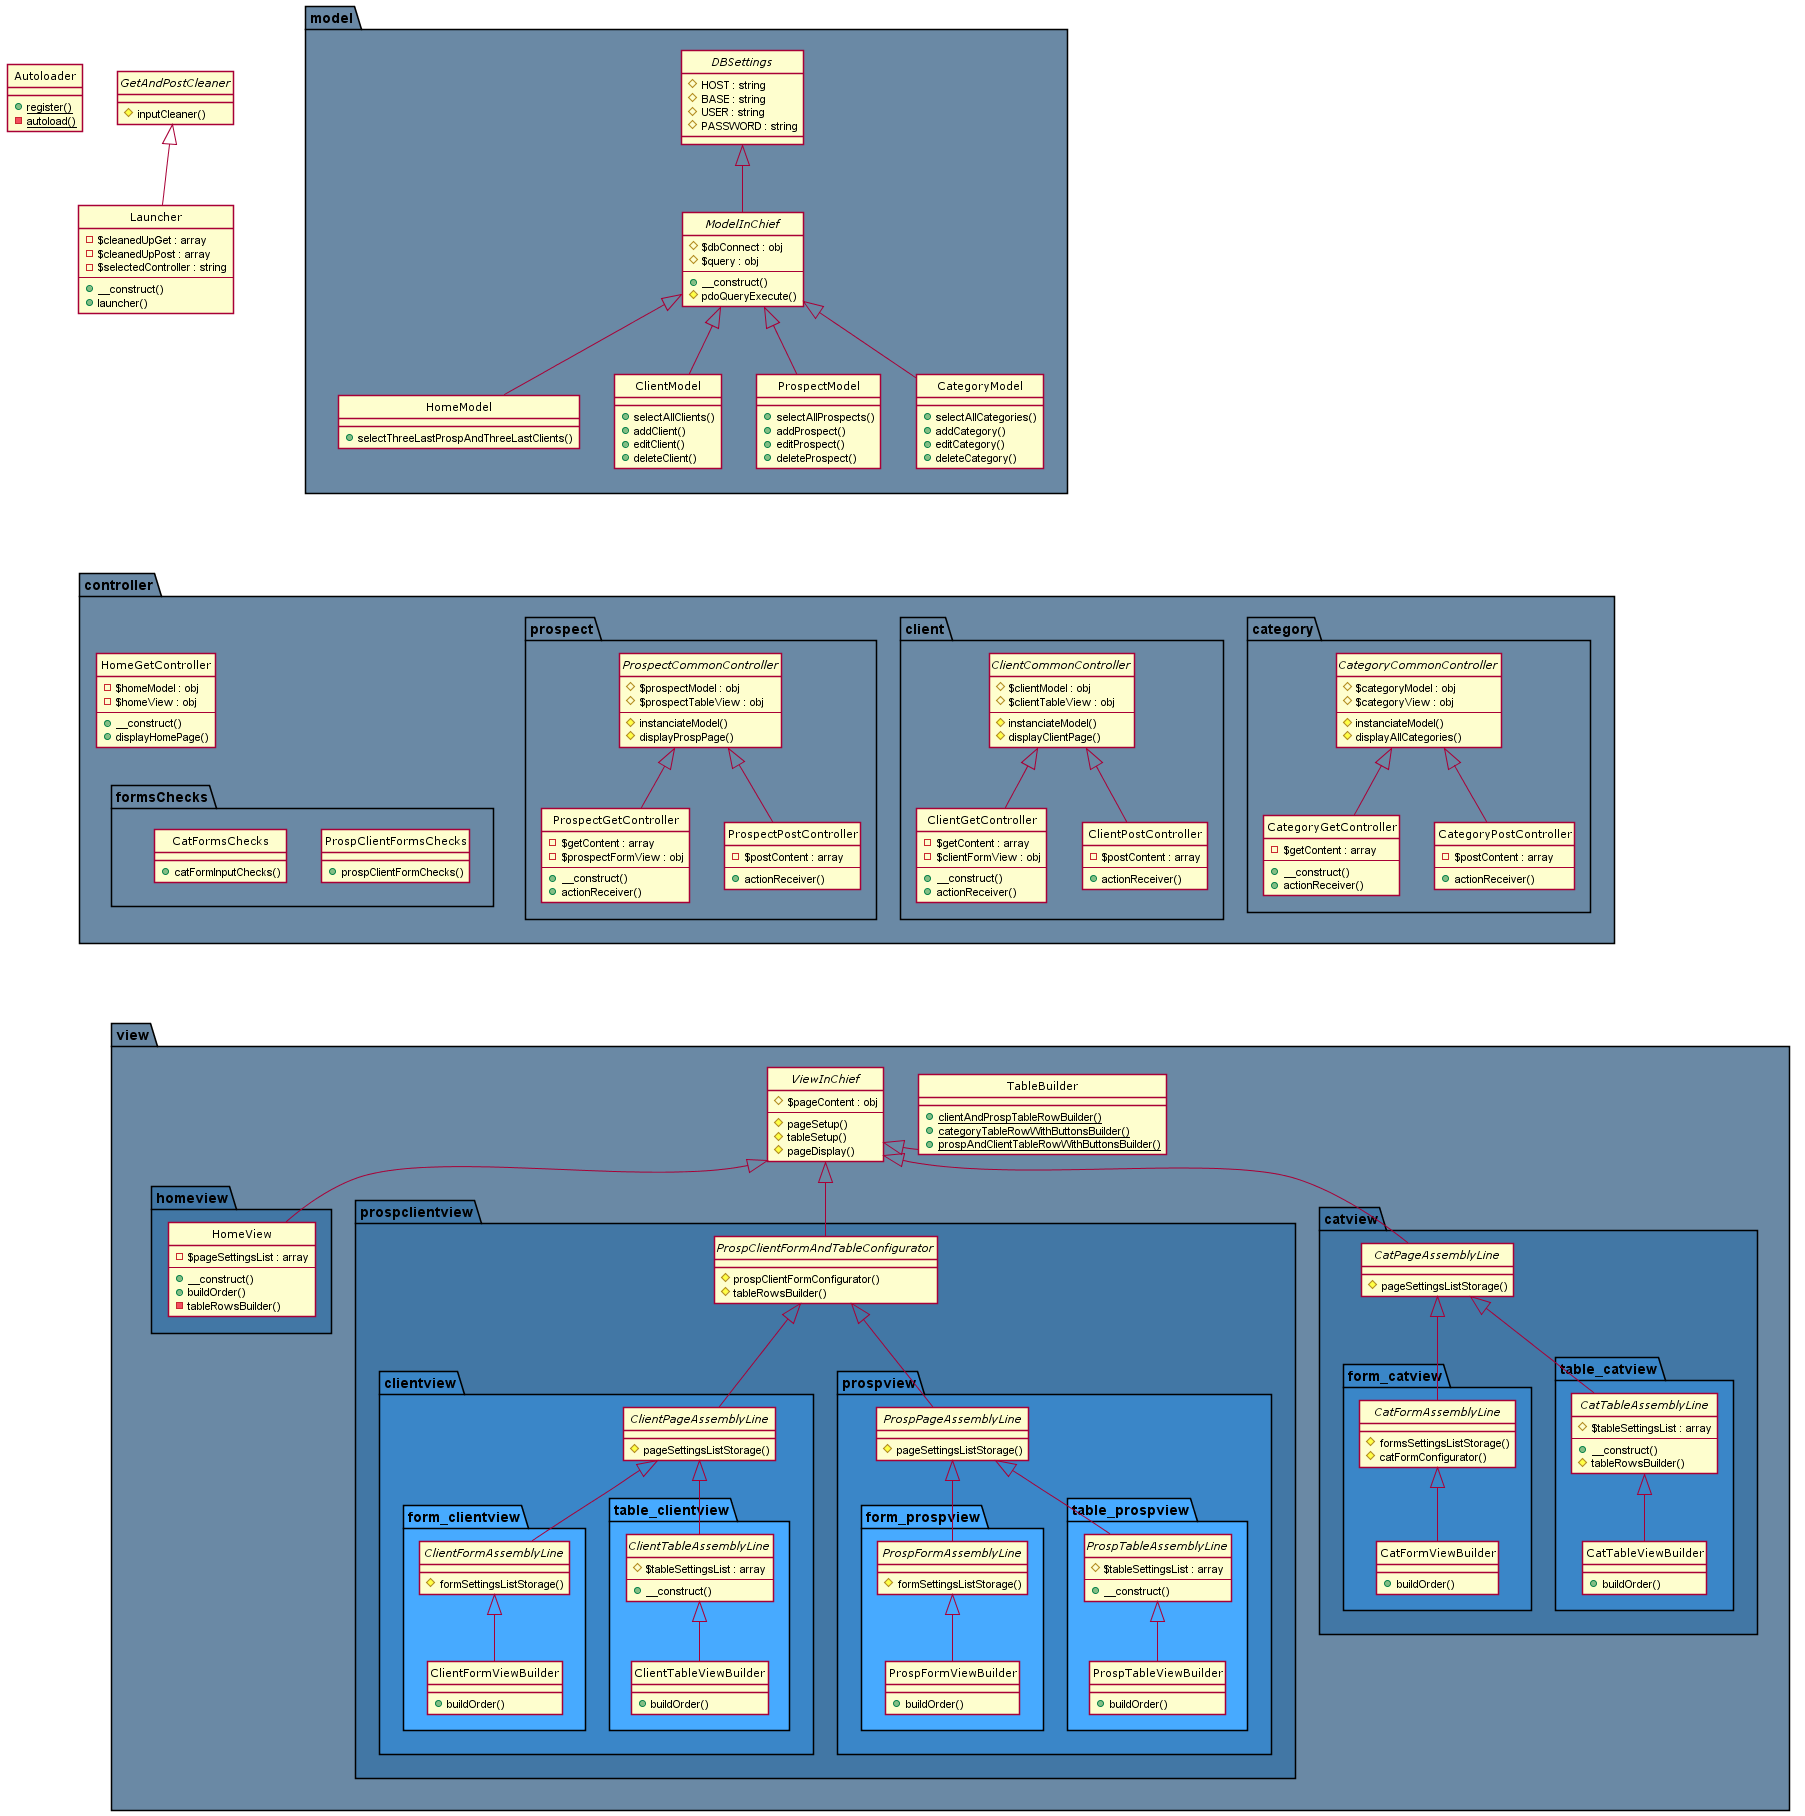

The diagram above was rendered by PlantUML. Its source (embedded in the PNG):
@startuml ExoMVC_v25
skinparam Style strictuml

skinparam ClassFontSize 11
skinparam ClassFontName Verdana




together {
    abstract class GetAndPostCleaner {
        #inputCleaner()
    }

    class Launcher extends GetAndPostCleaner {
        -$cleanedUpGet : array
        -$cleanedUpPost : array
        -$selectedController : string
        --
        +__construct()
        +launcher()
    }

    class Autoloader {
        {static} +register()
        {static} -autoload()
    }
}




together {
    package controller #6A89A5 {
        class HomeGetController {
            -$homeModel : obj
            -$homeView : obj
            --
            +__construct()
            +displayHomePage()
        }

        package category {
            abstract class CategoryCommonController {
                #$categoryModel : obj
                #$categoryView : obj
                --
                #instanciateModel()
                #displayAllCategories()
            }

            class CategoryGetController extends CategoryCommonController {
                -$getContent : array
                --
                +__construct()
                +actionReceiver()
            }

            class CategoryPostController extends CategoryCommonController {
                -$postContent : array
                --
                +actionReceiver()
            }
        }

        package client {
            abstract class ClientCommonController {
                #$clientModel : obj
                #$clientTableView : obj
                --
                #instanciateModel()
                #displayClientPage()
            }

            class ClientGetController extends ClientCommonController {
                -$getContent : array
                -$clientFormView : obj
                --
                +__construct()
                +actionReceiver()
            }

            class ClientPostController extends ClientCommonController {
                -$postContent : array
                --
                +actionReceiver()
            }

        }

        package prospect {
            abstract class ProspectCommonController {
                #$prospectModel : obj
                #$prospectTableView : obj
                --
                #instanciateModel()
                #displayProspPage()
            }

            class ProspectGetController extends ProspectCommonController {
                -$getContent : array
                -$prospectFormView : obj
                --
                +__construct()
                +actionReceiver()
            }

            class ProspectPostController extends ProspectCommonController {
                -$postContent : array
                --
                +actionReceiver()
            }


        }

        package formsChecks {
            class ProspClientFormsChecks {
                +prospClientFormChecks()
            }

            class CatFormsChecks {
                +catFormInputChecks()
            }
        }
    }
}





together {
    package model #6A89A5 {
        abstract class DBSettings {
            #HOST : string
            #BASE : string
            #USER : string
            #PASSWORD : string
        }


        abstract class ModelInChief extends DBSettings {
            #$dbConnect : obj
            #$query : obj
            --
            +__construct()
            #pdoQueryExecute()
        }

        class HomeModel extends ModelInChief {
            +selectThreeLastProspAndThreeLastClients()
        }

        class ClientModel extends ModelInChief {
            +selectAllClients()
            +addClient()
            +editClient()
            +deleteClient()
        }

        class ProspectModel extends ModelInChief {
            +selectAllProspects()
            +addProspect()
            +editProspect()
            +deleteProspect()
        }

        class CategoryModel extends ModelInChief {
            +selectAllCategories()
            +addCategory()
            +editCategory()
            +deleteCategory()
        }
    }
}





together {
    package view #6A89A5 {
        abstract class ViewInChief {
        #$pageContent : obj
        --
        #pageSetup()
        #tableSetup()
        #pageDisplay()
        }

        class TableBuilder extends ViewInChief {
            {static} +clientAndProspTableRowBuilder()
            {static} +categoryTableRowWithButtonsBuilder()
            {static} +prospAndClientTableRowWithButtonsBuilder()
        }

        package homeview #4277A5 {
            class HomeView extends ViewInChief {
                -$pageSettingsList : array
                --
                +__construct()
                +buildOrder()
                -tableRowsBuilder()
            }
        }

        package prospclientview #4277A5 {
            abstract class ProspClientFormAndTableConfigurator extends ViewInChief {
                #prospClientFormConfigurator()
                #tableRowsBuilder()
            }

            package clientview #3A86C8 {
                abstract class ClientPageAssemblyLine extends ProspClientFormAndTableConfigurator {
                    #pageSettingsListStorage()
                }

                package form_clientview #47aaff {
                    abstract class ClientFormAssemblyLine extends ClientPageAssemblyLine {
                        #formSettingsListStorage()
                    }

                    class ClientFormViewBuilder extends ClientFormAssemblyLine {
                        +buildOrder()
                    }
                }


                package table_clientview #47aaff {
                    abstract class ClientTableAssemblyLine extends ClientPageAssemblyLine {
                        #$tableSettingsList : array
                        --
                        +__construct()
                    }

                    class ClientTableViewBuilder extends ClientTableAssemblyLine {
                        +buildOrder()
                    }
                }
            }

            package prospview #3A86C8 {
                abstract class ProspPageAssemblyLine extends ProspClientFormAndTableConfigurator {
                    #pageSettingsListStorage()
                }

                package form_prospview #47aaff {
                    abstract class ProspFormAssemblyLine extends ProspPageAssemblyLine {
                        #formSettingsListStorage()
                    }

                    class ProspFormViewBuilder extends ProspFormAssemblyLine {
                        +buildOrder()
                    }
                }

                package table_prospview #47aaff {
                    abstract class ProspTableAssemblyLine extends ProspPageAssemblyLine {
                        #$tableSettingsList : array
                        --
                        +__construct()
                    }

                    class ProspTableViewBuilder extends ProspTableAssemblyLine {
                        +buildOrder()
                    }
                }
            }
        }

        package catview #4277A5 {
            abstract class CatPageAssemblyLine extends ViewInChief {
                #pageSettingsListStorage()
            }

            package form_catview #3A86C8 {
                abstract class CatFormAssemblyLine extends CatPageAssemblyLine {
                    #formsSettingsListStorage()
                    #catFormConfigurator()
                }

                class CatFormViewBuilder extends CatFormAssemblyLine {
                    +buildOrder()
                }
            }

            package table_catview #3A86C8 {
                abstract class CatTableAssemblyLine extends CatPageAssemblyLine {
                    #$tableSettingsList : array
                    --
                    +__construct()
                    #tableRowsBuilder()
                }

                class CatTableViewBuilder extends CatTableAssemblyLine {
                    +buildOrder()
                }

            }
        }
    }
}

Launcher -[hidden]--> HomeGetController
GetAndPostCleaner -[hidden]> model
HomeGetController -[hidden]-> formsChecks
formsChecks -[hidden]-> view
ViewInChief -[hidden]> TableBuilder

@enduml